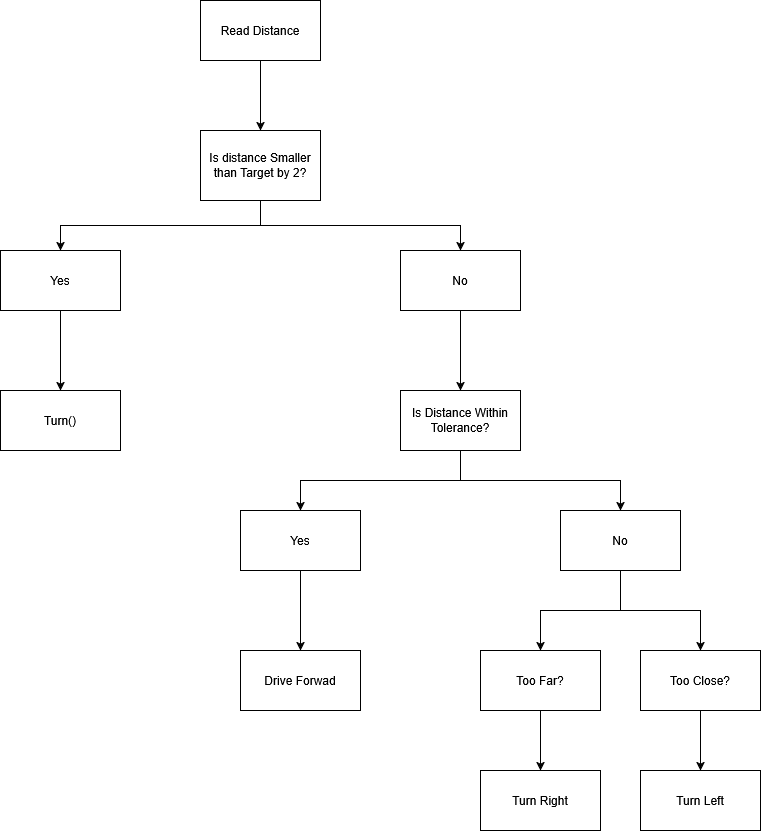

The diagram above was exported from draw.io. Its source (the exported page's mxGraphModel, read from the mxfile embedded in the PNG):
<mxGraphModel dx="1665" dy="779" grid="1" gridSize="10" guides="1" tooltips="1" connect="1" arrows="1" fold="1" page="1" pageScale="1" pageWidth="850" pageHeight="1100" math="0" shadow="0">
  <root>
    <mxCell id="0" />
    <mxCell id="1" parent="0" />
    <mxCell id="bmY8AQSTPZkhyZexA7jI-28" edge="1" parent="1" source="bmY8AQSTPZkhyZexA7jI-1" style="edgeStyle=orthogonalEdgeStyle;rounded=0;orthogonalLoop=1;jettySize=auto;html=1;" target="bmY8AQSTPZkhyZexA7jI-2" value="">
      <mxGeometry relative="1" as="geometry" />
    </mxCell>
    <mxCell id="bmY8AQSTPZkhyZexA7jI-1" parent="1" style="rounded=0;whiteSpace=wrap;html=1;" value="Read Distance" vertex="1">
      <mxGeometry height="60" width="120" x="360" y="30" as="geometry" />
    </mxCell>
    <mxCell id="bmY8AQSTPZkhyZexA7jI-17" edge="1" parent="1" source="bmY8AQSTPZkhyZexA7jI-2" style="edgeStyle=orthogonalEdgeStyle;rounded=0;orthogonalLoop=1;jettySize=auto;html=1;exitX=0.5;exitY=1;exitDx=0;exitDy=0;" target="bmY8AQSTPZkhyZexA7jI-9">
      <mxGeometry relative="1" as="geometry" />
    </mxCell>
    <mxCell id="bmY8AQSTPZkhyZexA7jI-18" edge="1" parent="1" source="bmY8AQSTPZkhyZexA7jI-2" style="edgeStyle=orthogonalEdgeStyle;rounded=0;orthogonalLoop=1;jettySize=auto;html=1;entryX=0.5;entryY=0;entryDx=0;entryDy=0;exitX=0.5;exitY=1;exitDx=0;exitDy=0;" target="bmY8AQSTPZkhyZexA7jI-8">
      <mxGeometry relative="1" as="geometry" />
    </mxCell>
    <mxCell id="bmY8AQSTPZkhyZexA7jI-2" parent="1" style="rounded=0;whiteSpace=wrap;html=1;" value="Is distance Smaller than Target by 2?" vertex="1">
      <mxGeometry height="70" width="120" x="360" y="160" as="geometry" />
    </mxCell>
    <mxCell id="bmY8AQSTPZkhyZexA7jI-21" edge="1" parent="1" source="bmY8AQSTPZkhyZexA7jI-5" style="edgeStyle=orthogonalEdgeStyle;rounded=0;orthogonalLoop=1;jettySize=auto;html=1;entryX=0.5;entryY=0;entryDx=0;entryDy=0;exitX=0.5;exitY=1;exitDx=0;exitDy=0;" target="bmY8AQSTPZkhyZexA7jI-6">
      <mxGeometry relative="1" as="geometry" />
    </mxCell>
    <mxCell id="bmY8AQSTPZkhyZexA7jI-22" edge="1" parent="1" source="bmY8AQSTPZkhyZexA7jI-5" style="edgeStyle=orthogonalEdgeStyle;rounded=0;orthogonalLoop=1;jettySize=auto;html=1;entryX=0.5;entryY=0;entryDx=0;entryDy=0;exitX=0.5;exitY=1;exitDx=0;exitDy=0;" target="bmY8AQSTPZkhyZexA7jI-7">
      <mxGeometry relative="1" as="geometry" />
    </mxCell>
    <mxCell id="bmY8AQSTPZkhyZexA7jI-5" parent="1" style="rounded=0;whiteSpace=wrap;html=1;" value="Is Distance Within Tolerance?" vertex="1">
      <mxGeometry height="60" width="120" x="560" y="420" as="geometry" />
    </mxCell>
    <mxCell id="bmY8AQSTPZkhyZexA7jI-23" edge="1" parent="1" source="bmY8AQSTPZkhyZexA7jI-6" style="edgeStyle=orthogonalEdgeStyle;rounded=0;orthogonalLoop=1;jettySize=auto;html=1;entryX=0.5;entryY=0;entryDx=0;entryDy=0;" target="bmY8AQSTPZkhyZexA7jI-12">
      <mxGeometry relative="1" as="geometry" />
    </mxCell>
    <mxCell id="bmY8AQSTPZkhyZexA7jI-6" parent="1" style="rounded=0;whiteSpace=wrap;html=1;" value="Yes" vertex="1">
      <mxGeometry height="60" width="120" x="400" y="540" as="geometry" />
    </mxCell>
    <mxCell id="bmY8AQSTPZkhyZexA7jI-24" edge="1" parent="1" source="bmY8AQSTPZkhyZexA7jI-7" style="edgeStyle=orthogonalEdgeStyle;rounded=0;orthogonalLoop=1;jettySize=auto;html=1;entryX=0.5;entryY=0;entryDx=0;entryDy=0;" target="bmY8AQSTPZkhyZexA7jI-14">
      <mxGeometry relative="1" as="geometry" />
    </mxCell>
    <mxCell id="bmY8AQSTPZkhyZexA7jI-25" edge="1" parent="1" source="bmY8AQSTPZkhyZexA7jI-7" style="edgeStyle=orthogonalEdgeStyle;rounded=0;orthogonalLoop=1;jettySize=auto;html=1;" target="bmY8AQSTPZkhyZexA7jI-13">
      <mxGeometry relative="1" as="geometry" />
    </mxCell>
    <mxCell id="bmY8AQSTPZkhyZexA7jI-7" parent="1" style="rounded=0;whiteSpace=wrap;html=1;" value="No" vertex="1">
      <mxGeometry height="60" width="120" x="720" y="540" as="geometry" />
    </mxCell>
    <mxCell id="bmY8AQSTPZkhyZexA7jI-20" edge="1" parent="1" source="bmY8AQSTPZkhyZexA7jI-8" style="edgeStyle=orthogonalEdgeStyle;rounded=0;orthogonalLoop=1;jettySize=auto;html=1;entryX=0.5;entryY=0;entryDx=0;entryDy=0;" target="bmY8AQSTPZkhyZexA7jI-5">
      <mxGeometry relative="1" as="geometry" />
    </mxCell>
    <mxCell id="bmY8AQSTPZkhyZexA7jI-8" parent="1" style="rounded=0;whiteSpace=wrap;html=1;" value="No" vertex="1">
      <mxGeometry height="60" width="120" x="560" y="280" as="geometry" />
    </mxCell>
    <mxCell id="bmY8AQSTPZkhyZexA7jI-19" edge="1" parent="1" source="bmY8AQSTPZkhyZexA7jI-9" style="edgeStyle=orthogonalEdgeStyle;rounded=0;orthogonalLoop=1;jettySize=auto;html=1;entryX=0.5;entryY=0;entryDx=0;entryDy=0;" target="bmY8AQSTPZkhyZexA7jI-10">
      <mxGeometry relative="1" as="geometry" />
    </mxCell>
    <mxCell id="bmY8AQSTPZkhyZexA7jI-9" parent="1" style="rounded=0;whiteSpace=wrap;html=1;" value="Yes" vertex="1">
      <mxGeometry height="60" width="120" x="160" y="280" as="geometry" />
    </mxCell>
    <mxCell id="bmY8AQSTPZkhyZexA7jI-10" parent="1" style="rounded=0;whiteSpace=wrap;html=1;" value="Turn()" vertex="1">
      <mxGeometry height="60" width="120" x="160" y="420" as="geometry" />
    </mxCell>
    <mxCell id="bmY8AQSTPZkhyZexA7jI-12" parent="1" style="rounded=0;whiteSpace=wrap;html=1;" value="Drive Forwad" vertex="1">
      <mxGeometry height="60" width="120" x="400" y="680" as="geometry" />
    </mxCell>
    <mxCell id="bmY8AQSTPZkhyZexA7jI-27" edge="1" parent="1" source="bmY8AQSTPZkhyZexA7jI-13" style="edgeStyle=orthogonalEdgeStyle;rounded=0;orthogonalLoop=1;jettySize=auto;html=1;entryX=0.5;entryY=0;entryDx=0;entryDy=0;" target="bmY8AQSTPZkhyZexA7jI-16">
      <mxGeometry relative="1" as="geometry" />
    </mxCell>
    <mxCell id="bmY8AQSTPZkhyZexA7jI-13" parent="1" style="rounded=0;whiteSpace=wrap;html=1;" value="Too Close?" vertex="1">
      <mxGeometry height="60" width="120" x="800" y="680" as="geometry" />
    </mxCell>
    <mxCell id="bmY8AQSTPZkhyZexA7jI-26" edge="1" parent="1" source="bmY8AQSTPZkhyZexA7jI-14" style="edgeStyle=orthogonalEdgeStyle;rounded=0;orthogonalLoop=1;jettySize=auto;html=1;entryX=0.5;entryY=0;entryDx=0;entryDy=0;" target="bmY8AQSTPZkhyZexA7jI-15">
      <mxGeometry relative="1" as="geometry">
        <mxPoint x="700" y="790" as="targetPoint" />
      </mxGeometry>
    </mxCell>
    <mxCell id="bmY8AQSTPZkhyZexA7jI-14" parent="1" style="rounded=0;whiteSpace=wrap;html=1;" value="Too Far?" vertex="1">
      <mxGeometry height="60" width="120" x="640" y="680" as="geometry" />
    </mxCell>
    <mxCell id="bmY8AQSTPZkhyZexA7jI-15" parent="1" style="rounded=0;whiteSpace=wrap;html=1;" value="Turn Right" vertex="1">
      <mxGeometry height="60" width="120" x="640" y="800" as="geometry" />
    </mxCell>
    <mxCell id="bmY8AQSTPZkhyZexA7jI-16" parent="1" style="rounded=0;whiteSpace=wrap;html=1;" value="Turn Left" vertex="1">
      <mxGeometry height="60" width="120" x="800" y="800" as="geometry" />
    </mxCell>
  </root>
</mxGraphModel>